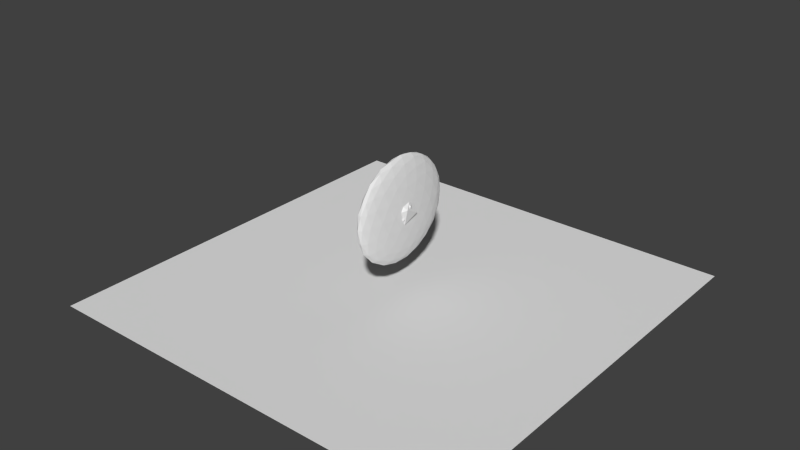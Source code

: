# Source: npc_zerogmut.blend  (saved by Blender 2.72.0; exported with 4.5.12 LTS)
import bpy
from mathutils import Matrix  # noqa: F401  (used for matrix-valued properties, if any)

bpy.ops.wm.read_factory_settings(use_empty=True)
scene = bpy.context.scene
scene.name = 'Scene'

# ---- collections
col_collection_1 = bpy.data.collections.new('Collection 1'); scene.collection.children.link(col_collection_1)

# ---- world
world_world = bpy.data.worlds.new('World'); scene.world = world_world
world_world.color = (0.05088, 0.05088, 0.05088)
world_world.use_sun_shadow = False
world_world.sun_shadow_jitter_overblur = 0.0
world_world.cycles.sampling_method = 'MANUAL'
world_world.cycles.sample_map_resolution = 256

# ---- meshes
me_icosphere_006 = bpy.data.meshes.new('Icosphere.006')
me_icosphere_006.from_pydata([(0.0, 0.0, -0.13), (0.09407, -0.06834, -0.05814), (-0.03593, -0.1106, -0.05814), (-0.1163, 0.0, -0.05814), (-0.03593, 0.1106, -0.05814), (0.09407, 0.06834, -0.05814), (0.03593, -0.1106, 0.05814), (-0.09407, -0.06834, 0.05814), (-0.09407, 0.06834, 0.05814), (0.03593, 0.1106, 0.05814), (0.1163, 0.0, 0.05814), (0.0, 0.0, 0.13)], [], [(0, 1, 2), (1, 0, 5), (0, 2, 3), (0, 3, 4), (0, 4, 5), (1, 5, 10), (2, 1, 6), (3, 2, 7), (4, 3, 8), (5, 4, 9), (1, 10, 6), (2, 6, 7), (3, 7, 8), (4, 8, 9), (5, 9, 10), (6, 10, 11), (7, 6, 11), (8, 7, 11), (9, 8, 11), (10, 9, 11)])
me_icosphere_006.use_remesh_preserve_volume = False
me_icosphere_006.use_remesh_preserve_attributes = False
me_icosphere_006.use_mirror_vertex_groups = False
me_icosphere_006.update()
me_icosphere_005 = bpy.data.meshes.new('Icosphere.005')
me_icosphere_005.from_pydata([(0.0, 0.0, -0.13), (0.09407, -0.06834, -0.05814), (-0.03593, -0.1106, -0.05814), (-0.1163, 0.0, -0.05814), (-0.03593, 0.1106, -0.05814), (0.09407, 0.06834, -0.05814), (0.03593, -0.1106, 0.05814), (-0.09407, -0.06834, 0.05814), (-0.09407, 0.06834, 0.05814), (0.03593, 0.1106, 0.05814), (0.1163, 0.0, 0.05814), (0.0, 0.0, 0.13)], [], [(0, 1, 2), (1, 0, 5), (0, 2, 3), (0, 3, 4), (0, 4, 5), (1, 5, 10), (2, 1, 6), (3, 2, 7), (4, 3, 8), (5, 4, 9), (1, 10, 6), (2, 6, 7), (3, 7, 8), (4, 8, 9), (5, 9, 10), (6, 10, 11), (7, 6, 11), (8, 7, 11), (9, 8, 11), (10, 9, 11)])
me_icosphere_005.use_remesh_preserve_volume = False
me_icosphere_005.use_remesh_preserve_attributes = False
me_icosphere_005.use_mirror_vertex_groups = False
me_icosphere_005.update()
me_plane = bpy.data.meshes.new('Plane')
me_plane.from_pydata([(-1.0, -1.0, 0.0), (1.0, -1.0, 0.0), (-1.0, 1.0, 0.0), (1.0, 1.0, 0.0)], [], [(0, 1, 3, 2)])
me_plane.use_remesh_preserve_volume = False
me_plane.use_remesh_preserve_attributes = False
me_plane.use_mirror_vertex_groups = False
me_plane.update()
me_icosphere_004 = bpy.data.meshes.new('Icosphere.004')
me_icosphere_004.from_pydata([(0.0, 0.0, -0.13), (0.09407, -0.06834, -0.05814), (-0.03593, -0.1106, -0.05814), (-0.1163, 0.0, -0.05814), (-0.03593, 0.1106, -0.05814), (0.09407, 0.06834, -0.05814), (0.03593, -0.1106, 0.05814), (-0.09407, -0.06834, 0.05814), (-0.09407, 0.06834, 0.05814), (0.03593, 0.1106, 0.05814), (0.1163, 0.0, 0.05814), (0.0, 0.0, 0.13)], [], [(0, 1, 2), (1, 0, 5), (0, 2, 3), (0, 3, 4), (0, 4, 5), (1, 5, 10), (2, 1, 6), (3, 2, 7), (4, 3, 8), (5, 4, 9), (1, 10, 6), (2, 6, 7), (3, 7, 8), (4, 8, 9), (5, 9, 10), (6, 10, 11), (7, 6, 11), (8, 7, 11), (9, 8, 11), (10, 9, 11)])
me_icosphere_004.use_remesh_preserve_volume = False
me_icosphere_004.use_remesh_preserve_attributes = False
me_icosphere_004.use_mirror_vertex_groups = False
me_icosphere_004.update()
me_icosphere_003 = bpy.data.meshes.new('Icosphere.003')
me_icosphere_003.from_pydata([(0.0, 0.0, -0.13), (0.09407, -0.06834, -0.05814), (-0.03593, -0.1106, -0.05814), (-0.1163, 0.0, -0.05814), (-0.03593, 0.1106, -0.05814), (0.09407, 0.06834, -0.05814), (0.03593, -0.1106, 0.05814), (-0.09407, -0.06834, 0.05814), (-0.09407, 0.06834, 0.05814), (0.03593, 0.1106, 0.05814), (0.1163, 0.0, 0.05814), (0.0, 0.0, 0.13)], [], [(0, 1, 2), (1, 0, 5), (0, 2, 3), (0, 3, 4), (0, 4, 5), (1, 5, 10), (2, 1, 6), (3, 2, 7), (4, 3, 8), (5, 4, 9), (1, 10, 6), (2, 6, 7), (3, 7, 8), (4, 8, 9), (5, 9, 10), (6, 10, 11), (7, 6, 11), (8, 7, 11), (9, 8, 11), (10, 9, 11)])
me_icosphere_003.use_remesh_preserve_volume = False
me_icosphere_003.use_remesh_preserve_attributes = False
me_icosphere_003.use_mirror_vertex_groups = False
me_icosphere_003.update()
me_icosphere_002 = bpy.data.meshes.new('Icosphere.002')
me_icosphere_002.from_pydata([(0.0, 0.0, -0.13), (0.09407, -0.06834, -0.05814), (-0.03593, -0.1106, -0.05814), (-0.1163, 0.0, -0.05814), (-0.03593, 0.1106, -0.05814), (0.09407, 0.06834, -0.05814), (0.03593, -0.1106, 0.05814), (-0.09407, -0.06834, 0.05814), (-0.09407, 0.06834, 0.05814), (0.03593, 0.1106, 0.05814), (0.1163, 0.0, 0.05814), (0.0, 0.0, 0.13)], [], [(0, 1, 2), (1, 0, 5), (0, 2, 3), (0, 3, 4), (0, 4, 5), (1, 5, 10), (2, 1, 6), (3, 2, 7), (4, 3, 8), (5, 4, 9), (1, 10, 6), (2, 6, 7), (3, 7, 8), (4, 8, 9), (5, 9, 10), (6, 10, 11), (7, 6, 11), (8, 7, 11), (9, 8, 11), (10, 9, 11)])
me_icosphere_002.use_remesh_preserve_volume = False
me_icosphere_002.use_remesh_preserve_attributes = False
me_icosphere_002.use_mirror_vertex_groups = False
me_icosphere_002.update()
me_icosphere_001 = bpy.data.meshes.new('Icosphere.001')
me_icosphere_001.from_pydata([(0.0, 0.0, -0.13), (0.09407, -0.06834, -0.05814), (-0.03593, -0.1106, -0.05814), (-0.1163, 0.0, -0.05814), (-0.03593, 0.1106, -0.05814), (0.09407, 0.06834, -0.05814), (0.03593, -0.1106, 0.05814), (-0.09407, -0.06834, 0.05814), (-0.09407, 0.06834, 0.05814), (0.03593, 0.1106, 0.05814), (0.1163, 0.0, 0.05814), (0.0, 0.0, 0.13)], [], [(0, 1, 2), (1, 0, 5), (0, 2, 3), (0, 3, 4), (0, 4, 5), (1, 5, 10), (2, 1, 6), (3, 2, 7), (4, 3, 8), (5, 4, 9), (1, 10, 6), (2, 6, 7), (3, 7, 8), (4, 8, 9), (5, 9, 10), (6, 10, 11), (7, 6, 11), (8, 7, 11), (9, 8, 11), (10, 9, 11)])
me_icosphere_001.use_remesh_preserve_volume = False
me_icosphere_001.use_remesh_preserve_attributes = False
me_icosphere_001.use_mirror_vertex_groups = False
me_icosphere_001.update()
me_icosphere = bpy.data.meshes.new('Icosphere')
me_icosphere.from_pydata([(0.0, 0.0, -0.9207), (0.7236, -0.5257, -0.4117), (-0.2764, -0.8506, -0.4117), (-0.8944, 0.0, -0.4117), (-0.2764, 0.8506, -0.4117), (0.7236, 0.5257, -0.4117), (0.2764, -0.8506, 0.4117), (-0.7236, -0.5257, 0.4117), (-0.7236, 0.5257, 0.4117), (0.2764, 0.8506, 0.4117), (0.8944, 0.0, 0.4117), (0.0, 0.0, 0.9207), (-0.2328, -0.7166, -0.6054), (-0.1625, -0.5, -0.7832), (-0.07761, -0.2389, -0.8912), (0.2032, -0.1476, -0.8912), (0.4253, -0.309, -0.7832), (0.6095, -0.4429, -0.6054), (0.5319, -0.6817, -0.4624), (0.2629, -0.809, -0.484), (-0.02964, -0.8642, -0.4624), (0.8127, 0.2952, -0.4624), (0.8506, 0.0, -0.484), (0.8127, -0.2952, -0.4624), (0.2032, 0.1476, -0.8912), (0.4253, 0.309, -0.7832), (0.6095, 0.4429, -0.6054), (-0.7534, 0.0, -0.6053), (-0.5257, 0.0, -0.7832), (-0.2511, 0.0, -0.8912), (-0.484, -0.7166, -0.4624), (-0.6882, -0.5, -0.484), (-0.8311, -0.2389, -0.4624), (-0.2328, 0.7166, -0.6054), (-0.1625, 0.5, -0.7832), (-0.07761, 0.2389, -0.8912), (-0.8311, 0.2389, -0.4624), (-0.6882, 0.5, -0.484), (-0.484, 0.7166, -0.4624), (-0.02964, 0.8642, -0.4624), (0.2629, 0.809, -0.484), (0.5319, 0.6817, -0.4624), (0.9566, -0.1476, 0.2312), (0.9511, -0.309, -1.397e-08), (0.8607, -0.4429, -0.2312), (0.8607, 0.4429, -0.2312), (0.9511, 0.309, 1.829e-08), (0.9566, 0.1476, 0.2312), (0.1552, -0.9554, 0.2312), (0.0, -1.0, -1.397e-08), (-0.1552, -0.9554, -0.2312), (0.6872, -0.6817, -0.2312), (0.5878, -0.809, 1.829e-08), (0.436, -0.8642, 0.2312), (-0.8607, -0.4429, 0.2312), (-0.9511, -0.309, -1.397e-08), (-0.9566, -0.1476, -0.2312), (-0.436, -0.8642, -0.2312), (-0.5878, -0.809, 1.829e-08), (-0.6872, -0.6817, 0.2312), (-0.6872, 0.6817, 0.2312), (-0.5878, 0.809, -1.397e-08), (-0.436, 0.8642, -0.2312), (-0.9566, 0.1476, -0.2312), (-0.9511, 0.309, 1.829e-08), (-0.8607, 0.4429, 0.2312), (0.436, 0.8642, 0.2312), (0.5878, 0.809, -1.397e-08), (0.6872, 0.6817, -0.2312), (-0.1552, 0.9554, -0.2312), (0.0, 1.0, 1.829e-08), (0.1552, 0.9554, 0.2312), (0.8311, -0.2389, 0.4624), (0.6882, -0.5, 0.484), (0.484, -0.7166, 0.4624), (0.02964, -0.8642, 0.4624), (-0.2629, -0.809, 0.484), (-0.5319, -0.6817, 0.4624), (-0.8127, -0.2952, 0.4624), (-0.8506, 0.0, 0.484), (-0.8127, 0.2952, 0.4624), (-0.5319, 0.6817, 0.4624), (-0.2629, 0.809, 0.484), (0.02964, 0.8642, 0.4624), (0.484, 0.7166, 0.4624), (0.6882, 0.5, 0.484), (0.8311, 0.2389, 0.4624), (0.07761, -0.2389, 0.8912), (0.1625, -0.5, 0.7832), (0.2328, -0.7166, 0.6054), (0.7534, 0.0, 0.6053), (0.5257, 0.0, 0.7832), (0.2511, 0.0, 0.8912), (-0.2032, -0.1476, 0.8912), (-0.4253, -0.309, 0.7832), (-0.6095, -0.4429, 0.6054), (-0.2032, 0.1476, 0.8912), (-0.4253, 0.309, 0.7832), (-0.6095, 0.4429, 0.6054), (0.07761, 0.2389, 0.8912), (0.1625, 0.5, 0.7832), (0.2328, 0.7166, 0.6054), (0.05279, -0.6882, -0.6662), (0.1382, -0.4253, -0.8235), (0.3618, -0.5878, -0.6662), (0.6708, 0.1625, -0.6662), (0.6708, -0.1625, -0.6662), (0.4472, -7.38e-07, -0.8235), (-0.6382, -0.2629, -0.6662), (-0.3618, -0.2629, -0.8235), (-0.4472, -0.5257, -0.6662), (-0.4472, 0.5257, -0.6662), (-0.3618, 0.2629, -0.8235), (-0.6382, 0.2629, -0.6662), (0.3618, 0.5878, -0.6662), (0.1382, 0.4253, -0.8235), (0.05279, 0.6882, -0.6662), (1.0, 0.0, 2.16e-09), (0.9472, -0.1625, -0.2545), (0.9472, 0.1625, -0.2545), (0.309, -0.9511, 2.16e-09), (0.1382, -0.9511, -0.2545), (0.4472, -0.8506, -0.2545), (-0.809, -0.5878, 2.16e-09), (-0.8618, -0.4253, -0.2545), (-0.6708, -0.6882, -0.2545), (-0.809, 0.5878, 2.16e-09), (-0.6708, 0.6882, -0.2545), (-0.8618, 0.4253, -0.2545), (0.309, 0.9511, 2.16e-09), (0.4472, 0.8506, -0.2545), (0.1382, 0.9511, -0.2545), (0.6708, -0.6882, 0.2545), (0.809, -0.5878, -1.749e-06), (0.8618, -0.4253, 0.2545), (-0.4472, -0.8506, 0.2545), (-0.309, -0.9511, -7.225e-07), (-0.1382, -0.9511, 0.2545), (-0.9472, 0.1625, 0.2545), (-1.0, -3.608e-07, 5.759e-07), (-0.9472, -0.1625, 0.2545), (-0.1382, 0.9511, 0.2545), (-0.309, 0.9511, -4.508e-07), (-0.4472, 0.8506, 0.2545), (0.8618, 0.4253, 0.2545), (0.809, 0.5878, 2.16e-09), (0.6708, 0.6882, 0.2545), (0.3618, -0.2629, 0.8235), (0.4472, -0.5257, 0.6662), (0.6382, -0.2629, 0.6662), (-0.1382, -0.4253, 0.8235), (-0.3618, -0.5878, 0.6662), (-0.05279, -0.6882, 0.6662), (-0.4472, 0.0, 0.8235), (-0.6708, 0.1625, 0.6662), (-0.6708, -0.1625, 0.6662), (-0.1382, 0.4253, 0.8235), (-0.05279, 0.6882, 0.6662), (-0.3618, 0.5878, 0.6662), (0.3618, 0.2629, 0.8235), (0.6382, 0.2629, 0.6662), (0.4472, 0.5257, 0.6662)], [], [(0, 15, 14), (1, 17, 23), (0, 14, 29), (0, 29, 35), (0, 35, 24), (1, 23, 44), (2, 20, 50), (3, 32, 56), (4, 38, 62), (5, 41, 68), (1, 44, 51), (2, 50, 57), (3, 56, 63), (4, 62, 69), (5, 68, 45), (6, 74, 89), (7, 77, 95), (8, 80, 98), (9, 83, 101), (10, 86, 90), (12, 20, 2), (13, 102, 12), (14, 103, 13), (12, 102, 20), (102, 19, 20), (13, 103, 102), (103, 104, 102), (102, 104, 19), (104, 18, 19), (14, 15, 103), (15, 16, 103), (103, 16, 104), (16, 17, 104), (104, 17, 18), (17, 1, 18), (21, 26, 5), (22, 105, 21), (23, 106, 22), (21, 105, 26), (105, 25, 26), (22, 106, 105), (106, 107, 105), (105, 107, 25), (107, 24, 25), (23, 17, 106), (17, 16, 106), (106, 16, 107), (16, 15, 107), (107, 15, 24), (15, 0, 24), (27, 32, 3), (28, 108, 27), (29, 109, 28), (27, 108, 32), (108, 31, 32), (28, 109, 108), (109, 110, 108), (108, 110, 31), (110, 30, 31), (29, 14, 109), (14, 13, 109), (109, 13, 110), (13, 12, 110), (110, 12, 30), (12, 2, 30), (33, 38, 4), (34, 111, 33), (35, 112, 34), (33, 111, 38), (111, 37, 38), (34, 112, 111), (112, 113, 111), (111, 113, 37), (113, 36, 37), (35, 29, 112), (29, 28, 112), (112, 28, 113), (28, 27, 113), (113, 27, 36), (27, 3, 36), (26, 41, 5), (25, 114, 26), (24, 115, 25), (26, 114, 41), (114, 40, 41), (25, 115, 114), (115, 116, 114), (114, 116, 40), (116, 39, 40), (24, 35, 115), (35, 34, 115), (115, 34, 116), (34, 33, 116), (116, 33, 39), (33, 4, 39), (42, 47, 10), (43, 117, 42), (44, 118, 43), (42, 117, 47), (117, 46, 47), (43, 118, 117), (118, 119, 117), (117, 119, 46), (119, 45, 46), (44, 23, 118), (23, 22, 118), (118, 22, 119), (22, 21, 119), (119, 21, 45), (21, 5, 45), (48, 53, 6), (49, 120, 48), (50, 121, 49), (48, 120, 53), (120, 52, 53), (49, 121, 120), (121, 122, 120), (120, 122, 52), (122, 51, 52), (50, 20, 121), (20, 19, 121), (121, 19, 122), (19, 18, 122), (122, 18, 51), (18, 1, 51), (54, 59, 7), (55, 123, 54), (56, 124, 55), (54, 123, 59), (123, 58, 59), (55, 124, 123), (124, 125, 123), (123, 125, 58), (125, 57, 58), (56, 32, 124), (32, 31, 124), (124, 31, 125), (31, 30, 125), (125, 30, 57), (30, 2, 57), (60, 65, 8), (61, 126, 60), (62, 127, 61), (60, 126, 65), (126, 64, 65), (61, 127, 126), (127, 128, 126), (126, 128, 64), (128, 63, 64), (62, 38, 127), (38, 37, 127), (127, 37, 128), (37, 36, 128), (128, 36, 63), (36, 3, 63), (66, 71, 9), (67, 129, 66), (68, 130, 67), (66, 129, 71), (129, 70, 71), (67, 130, 129), (130, 131, 129), (129, 131, 70), (131, 69, 70), (68, 41, 130), (41, 40, 130), (130, 40, 131), (40, 39, 131), (131, 39, 69), (39, 4, 69), (53, 74, 6), (52, 132, 53), (51, 133, 52), (53, 132, 74), (132, 73, 74), (52, 133, 132), (133, 134, 132), (132, 134, 73), (134, 72, 73), (51, 44, 133), (44, 43, 133), (133, 43, 134), (43, 42, 134), (134, 42, 72), (42, 10, 72), (59, 77, 7), (58, 135, 59), (57, 136, 58), (59, 135, 77), (135, 76, 77), (58, 136, 135), (136, 137, 135), (135, 137, 76), (137, 75, 76), (57, 50, 136), (50, 49, 136), (136, 49, 137), (49, 48, 137), (137, 48, 75), (48, 6, 75), (65, 80, 8), (64, 138, 65), (63, 139, 64), (65, 138, 80), (138, 79, 80), (64, 139, 138), (139, 140, 138), (138, 140, 79), (140, 78, 79), (63, 56, 139), (56, 55, 139), (139, 55, 140), (55, 54, 140), (140, 54, 78), (54, 7, 78), (71, 83, 9), (70, 141, 71), (69, 142, 70), (71, 141, 83), (141, 82, 83), (70, 142, 141), (142, 143, 141), (141, 143, 82), (143, 81, 82), (69, 62, 142), (62, 61, 142), (142, 61, 143), (61, 60, 143), (143, 60, 81), (60, 8, 81), (47, 86, 10), (46, 144, 47), (45, 145, 46), (47, 144, 86), (144, 85, 86), (46, 145, 144), (145, 146, 144), (144, 146, 85), (146, 84, 85), (45, 68, 145), (68, 67, 145), (145, 67, 146), (67, 66, 146), (146, 66, 84), (66, 9, 84), (87, 92, 11), (88, 147, 87), (89, 148, 88), (87, 147, 92), (147, 91, 92), (88, 148, 147), (148, 149, 147), (147, 149, 91), (149, 90, 91), (89, 74, 148), (74, 73, 148), (148, 73, 149), (73, 72, 149), (149, 72, 90), (72, 10, 90), (93, 87, 11), (94, 150, 93), (95, 151, 94), (93, 150, 87), (150, 88, 87), (94, 151, 150), (151, 152, 150), (150, 152, 88), (152, 89, 88), (95, 77, 151), (77, 76, 151), (151, 76, 152), (76, 75, 152), (152, 75, 89), (75, 6, 89), (96, 93, 11), (97, 153, 96), (98, 154, 97), (96, 153, 93), (153, 94, 93), (97, 154, 153), (154, 155, 153), (153, 155, 94), (155, 95, 94), (98, 80, 154), (80, 79, 154), (154, 79, 155), (79, 78, 155), (155, 78, 95), (78, 7, 95), (99, 96, 11), (100, 156, 99), (101, 157, 100), (99, 156, 96), (156, 97, 96), (100, 157, 156), (157, 158, 156), (156, 158, 97), (158, 98, 97), (101, 83, 157), (83, 82, 157), (157, 82, 158), (82, 81, 158), (158, 81, 98), (81, 8, 98), (92, 99, 11), (91, 159, 92), (90, 160, 91), (92, 159, 99), (159, 100, 99), (91, 160, 159), (160, 161, 159), (159, 161, 100), (161, 101, 100), (90, 86, 160), (86, 85, 160), (160, 85, 161), (85, 84, 161), (161, 84, 101), (84, 9, 101)])
me_icosphere.use_remesh_preserve_volume = False
me_icosphere.use_remesh_preserve_attributes = False
me_icosphere.use_mirror_vertex_groups = False
me_icosphere.update()
lat_lattice = bpy.data.lattices.new('Lattice')
lat_lattice.points_u = 7
lat_lattice.points.foreach_set('co_deform', [-0.5, -0.5, -0.5, -0.3333, -0.5, -0.5, -0.1667, -0.5, -0.5, 2.98e-08, -0.5, -0.5, 0.1667, -0.5, -0.5, 0.3333, -0.5, -0.5, 0.5, -0.5, -0.5, -0.5, 0.5, -0.5, -0.3333, 0.5, -0.5, -0.1667, 0.5, -0.5, 2.98e-08, 0.5, -0.5, 0.1667, 0.5, -0.5, 0.3333, 0.5, -0.5, 0.5, 0.5, -0.5, -0.5, -0.5, 0.5, -0.3333, -0.5, 0.5, -0.1667, -0.5, 0.5, 2.98e-08, -0.5, 0.5, 0.1667, -0.5, 0.5, 0.3333, -0.5, 0.5, 0.5, -0.5, 0.5, -0.5, 0.5, 0.5, -0.3333, 0.5, 0.5, -0.1667, 0.5, 0.5, 2.98e-08, 0.5, 0.5, 0.1667, 0.5, 0.5, 0.3333, 0.5, 0.5, 0.5, 0.5, 0.5])

# ---- objects
ob_zerog_gib6 = bpy.data.objects.new('zerog_gib6', me_icosphere_006)
ob_zerog_gib5 = bpy.data.objects.new('zerog_gib5', me_icosphere_005)
ob_plane = bpy.data.objects.new('Plane', me_plane)
ob_zerog_gib4 = bpy.data.objects.new('zerog_gib4', me_icosphere_004)
ob_zerog_gib3 = bpy.data.objects.new('zerog_gib3', me_icosphere_003)
ob_zerog_gib2 = bpy.data.objects.new('zerog_gib2', me_icosphere_002)
ob_zerog_gib1 = bpy.data.objects.new('zerog_gib1', me_icosphere_001)
ob_squeeze_lattice = bpy.data.objects.new('squeeze_lattice', lat_lattice)
ob_hook3 = bpy.data.objects.new('Hook3', None)
ob_hook2 = bpy.data.objects.new('Hook2', None)
ob_hook1 = bpy.data.objects.new('Hook1', None)
ob_zerog_mut_mesh = bpy.data.objects.new('zerog_mut_mesh', me_icosphere)

# ---- transforms, parenting, visibility, modifiers, constraints
ob_zerog_gib6.location = (0.0, 0.0, 0.0)
ob_zerog_gib6.rotation_euler = (0.129, 0.311, 0.5006)
ob_zerog_gib6.scale = (1.408, 1.408, 1.408)
ob_zerog_gib6.lineart.crease_threshold = 0.0
ob_zerog_gib5.location = (0.0, 0.0, 0.0)
ob_zerog_gib5.rotation_euler = (-0.1636, 0.6206, 0.5359)
ob_zerog_gib5.scale = (2.081, 2.081, 2.081)
ob_zerog_gib5.lineart.crease_threshold = 0.0
ob_plane.location = (0.0, 0.0, -1.486)
ob_plane.scale = (3.726, 3.726, 3.726)
ob_plane.lineart.crease_threshold = 0.0
ob_zerog_gib4.location = (0.0, 0.0, 0.0)
ob_zerog_gib4.scale = (1.465, 1.465, 1.465)
ob_zerog_gib4.lineart.crease_threshold = 0.0
ob_zerog_gib3.location = (0.0, 0.0, 0.0)
ob_zerog_gib3.rotation_euler = (0.0, 1.57, -1.85)
ob_zerog_gib3.scale = (1.242, 1.242, 1.242)
ob_zerog_gib3.lineart.crease_threshold = 0.0
ob_zerog_gib2.location = (0.0, 0.0, 0.0)
ob_zerog_gib2.scale = (1.911, 1.911, 1.911)
ob_zerog_gib2.lineart.crease_threshold = 0.0
ob_zerog_gib1.location = (0.0, 0.0, 0.0)
ob_zerog_gib1.lineart.crease_threshold = 0.0
ob_squeeze_lattice.location = (0.0, 0.0, 0.0)
ob_squeeze_lattice.scale = (2.241, 2.241, 2.241)
ob_squeeze_lattice.hide_viewport = True
ob_squeeze_lattice.lineart.crease_threshold = 0.0
ob_hook3.location = (0.0, 0.0, 0.0)
ob_hook3.empty_display_type = 'ARROWS'
ob_hook3.empty_image_offset = (0.0, 0.0)
ob_hook3.lineart.crease_threshold = 0.0
ob_hook2.location = (0.0, 0.0, 0.0)
ob_hook2.empty_display_type = 'ARROWS'
ob_hook2.empty_image_offset = (0.0, 0.0)
ob_hook2.lineart.crease_threshold = 0.0
ob_hook1.location = (0.0, 0.0, 0.0)
ob_hook1.empty_display_type = 'ARROWS'
ob_hook1.empty_image_offset = (0.0, 0.0)
ob_hook1.lineart.crease_threshold = 0.0
ob_zerog_mut_mesh.location = (0.0, 0.0, 0.0)
ob_zerog_mut_mesh.lineart.crease_threshold = 0.0
_vg = ob_zerog_mut_mesh.vertex_groups.new(name='HookGroup1')
_vg.add([0, 1, 3, 4, 5, 8, 10, 11, 12, 13, 14, 15, 18, 20, 21, 24, 27, 30, 31, 32, 35, 36, 39, 41, 43, 44, 45, 57, 59, 61, 63, 65, 66, 68, 73, 74, 75, 77, 78, 81, 82, 83, 84, 87, 89, 90, 92, 95, 99, 101, 102, 103, 106, 107, 110, 113, 115, 117, 118, 119, 120, 126, 127, 128, 129, 132, 133, 137, 140, 141, 142, 143, 144, 145, 146, 147, 150, 153, 155, 156, 158, 159, 160, 161], 1.0, 'REPLACE')
_vg = ob_zerog_mut_mesh.vertex_groups.new(name='HookGroup2')
_vg.add([0, 1, 4, 5, 6, 8, 12, 13, 18, 19, 20, 21, 26, 29, 30, 34, 35, 36, 39, 41, 44, 49, 50, 52, 54, 59, 60, 61, 62, 63, 65, 66, 76, 79, 82, 84, 86, 87, 88, 89, 92, 95, 96, 97, 99, 103, 104, 107, 109, 112, 113, 114, 120, 122, 123, 132, 135, 136, 138, 139, 141, 143, 151, 154, 155, 158, 159, 160, 161], 1.0, 'REPLACE')
_vg = ob_zerog_mut_mesh.vertex_groups.new(name='HookGroup3')
_vg.add([6, 7, 8, 10, 11, 15, 16, 18, 20, 21, 23, 24, 26, 27, 31, 32, 33, 34, 35, 36, 37, 39, 40, 41, 42, 45, 47, 50, 52, 56, 57, 59, 60, 62, 63, 64, 66, 67, 68, 70, 71, 73, 76, 77, 78, 79, 80, 81, 85, 87, 88, 90, 92, 93, 96, 97, 98, 99, 100, 103, 104, 108, 111, 114, 116, 118, 119, 120, 121, 122, 123, 126, 127, 129, 131, 133, 140, 142, 148, 150, 153, 155, 157, 159, 160, 161], 1.0, 'REPLACE')
_vg = ob_zerog_mut_mesh.vertex_groups.new(name='HookGroup4')
_m = ob_zerog_mut_mesh.modifiers.new('Hook', 'HOOK')
_m.falloff_type = 'INVERSE_SQUARE'
_m.object = ob_hook1
_m.vertex_group = 'HookGroup1'
_m = ob_zerog_mut_mesh.modifiers.new('Hook.001', 'HOOK')
_m.falloff_type = 'INVERSE_SQUARE'
_m.object = ob_hook2
_m.vertex_group = 'HookGroup2'
_m = ob_zerog_mut_mesh.modifiers.new('Hook.002', 'HOOK')
_m.falloff_type = 'INVERSE_SQUARE'
_m.object = ob_hook3
_m.vertex_group = 'HookGroup3'
_m = ob_zerog_mut_mesh.modifiers.new('Lattice', 'LATTICE')
_m.object = ob_squeeze_lattice

# ---- collection membership
col_collection_1.objects.link(ob_zerog_gib6)
col_collection_1.objects.link(ob_zerog_gib5)
col_collection_1.objects.link(ob_plane)
col_collection_1.objects.link(ob_zerog_gib4)
col_collection_1.objects.link(ob_zerog_gib3)
col_collection_1.objects.link(ob_zerog_gib2)
col_collection_1.objects.link(ob_zerog_gib1)
col_collection_1.objects.link(ob_squeeze_lattice)
col_collection_1.objects.link(ob_hook3)
col_collection_1.objects.link(ob_hook2)
col_collection_1.objects.link(ob_hook1)
col_collection_1.objects.link(ob_zerog_mut_mesh)

# ---- scene / render settings (as saved in the file)
scene.frame_start = 41; scene.frame_end = 49; scene.frame_set(41)
scene.render.engine = 'BLENDER_EEVEE_NEXT'
scene.render.resolution_percentage = 50
scene.render.fps = 8
scene.render.dither_intensity = 0.0
scene.cycles.use_denoising = False
scene.cycles.samples = 10
scene.cycles.sampling_pattern = 'TABULATED_SOBOL'
scene.cycles.light_sampling_threshold = 0.0
scene.cycles.use_adaptive_sampling = False
scene.cycles.use_light_tree = False
scene.cycles.blur_glossy = 0.0
scene.cycles.pixel_filter_type = 'GAUSSIAN'
scene.cycles.sample_clamp_indirect = 0.0
scene.view_settings.view_transform = 'Standard'
bpy.context.view_layer.update()

# ---- added for rendering (the .blend has no active camera and no usable light): camera, sun
cam_auto = bpy.data.cameras.new('AutoCamera')
cam_auto.lens = 50.0
cam_auto.sensor_width = 36.0
cam_auto.clip_end = 1000.0
ob_auto_camera = bpy.data.objects.new('AutoCamera', cam_auto)
scene.collection.objects.link(ob_auto_camera)
ob_auto_camera.location = (10.0024, -12.0029, 7.71939)
ob_auto_camera.rotation_euler = (1.09748, -7.21219e-08, 0.694738)
scene.camera = ob_auto_camera
light_auto_sun = bpy.data.lights.new('AutoSun', 'SUN')
light_auto_sun.energy = 3.0
light_auto_sun.angle = 0.0523599
ob_auto_sun = bpy.data.objects.new('AutoSun', light_auto_sun)
scene.collection.objects.link(ob_auto_sun)
ob_auto_sun.rotation_euler = (0.872665, 0.174533, 0.523599)
bpy.context.view_layer.update()
